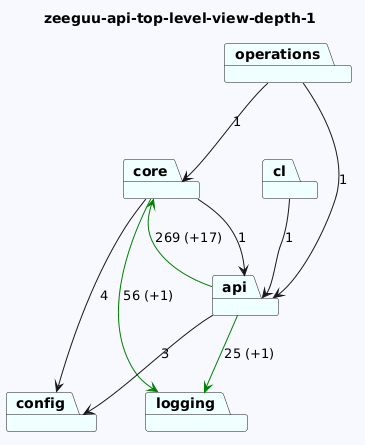

The diagram above was rendered by PlantUML. Its source (embedded in the PNG):
@startuml
skinparam backgroundColor GhostWhite
title zeeguu-api-top-level-view-depth-1
package "core" #Azure
package "api" #Azure
package "cl" #Azure
package "operations" #Azure
package "config" #Azure
package "logging" #Azure
"core"-->"logging" #Green : 56 (+1)
"core"-->"api"  : 1
"core"-->"config"  : 4
"api"-->"logging" #Green : 25 (+1)
"api"-->"config"  : 3
"api"-->"core" #Green : 269 (+17)
"cl"-->"api"  : 1
"operations"-->"api"  : 1
"operations"-->"core"  : 1
@enduml